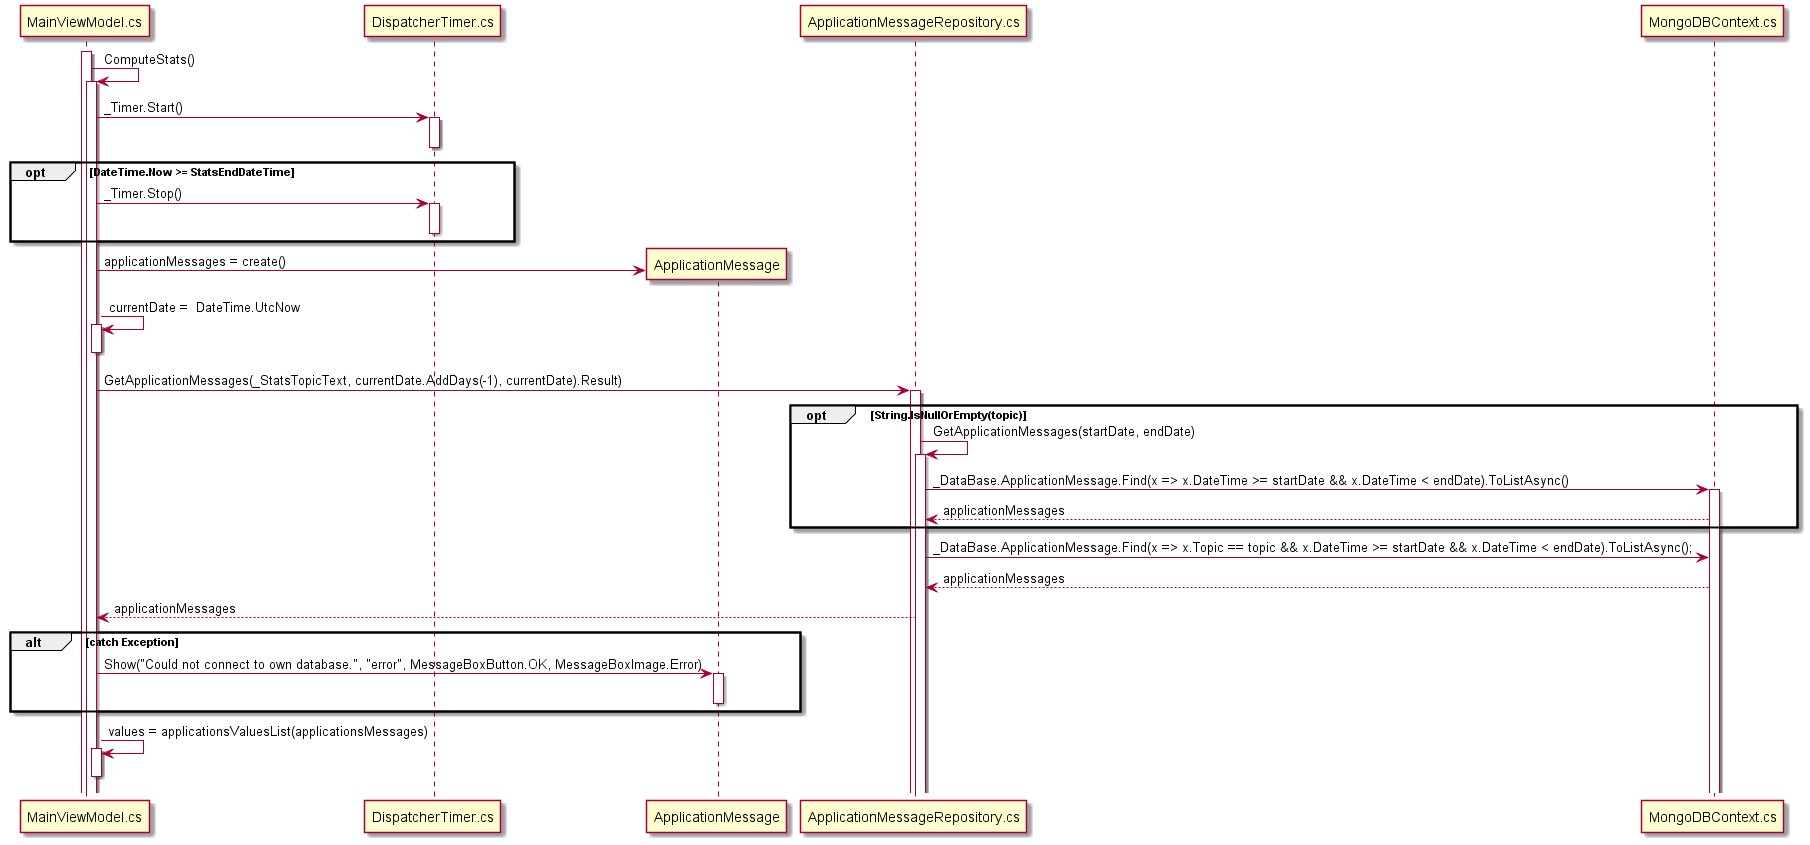

The diagram above was rendered by PlantUML. Its source (embedded in the PNG):
@startuml Second

activate MainViewModel.cs
MainViewModel.cs -> MainViewModel.cs: ComputeStats()
activate MainViewModel.cs
MainViewModel.cs -> DispatcherTimer.cs : _Timer.Start()
activate DispatcherTimer.cs
deactivate DispatcherTimer.cs

opt DateTime.Now >= StatsEndDateTime
    MainViewModel.cs -> DispatcherTimer.cs:_Timer.Stop()
activate DispatcherTimer.cs
deactivate DispatcherTimer.cs
end

MainViewModel.cs -> ApplicationMessage** : applicationMessages = create()

MainViewModel.cs -> MainViewModel.cs : currentDate =  DateTime.UtcNow
activate MainViewModel.cs

deactivate MainViewModel.cs
MainViewModel.cs -> ApplicationMessageRepository.cs: GetApplicationMessages(_StatsTopicText, currentDate.AddDays(-1), currentDate).Result)
activate  ApplicationMessageRepository.cs

  
opt String.IsNullOrEmpty(topic)
 ApplicationMessageRepository.cs ->  ApplicationMessageRepository.cs: GetApplicationMessages(startDate, endDate)
activate   ApplicationMessageRepository.cs
 ApplicationMessageRepository.cs -> MongoDBContext.cs:_DataBase.ApplicationMessage.Find(x => x.DateTime >= startDate && x.DateTime < endDate).ToListAsync()
activate MongoDBContext.cs
MongoDBContext.cs --> ApplicationMessageRepository.cs: applicationMessages
end
 ApplicationMessageRepository.cs -> MongoDBContext.cs:_DataBase.ApplicationMessage.Find(x => x.Topic == topic && x.DateTime >= startDate && x.DateTime < endDate).ToListAsync();
MongoDBContext.cs --> ApplicationMessageRepository.cs: applicationMessages
 ApplicationMessageRepository.cs --> MainViewModel.cs: applicationMessages

alt catch Exception
MainViewModel.cs -> ApplicationMessage: Show("Could not connect to own database.", "error", MessageBoxButton.OK, MessageBoxImage.Error)
activate ApplicationMessage
deactivate ApplicationMessage
end

MainViewModel.cs -> MainViewModel.cs : values = applicationsValuesList(applicationsMessages)
activate MainViewModel.cs
deactivate MainViewModel.cs
@enduml